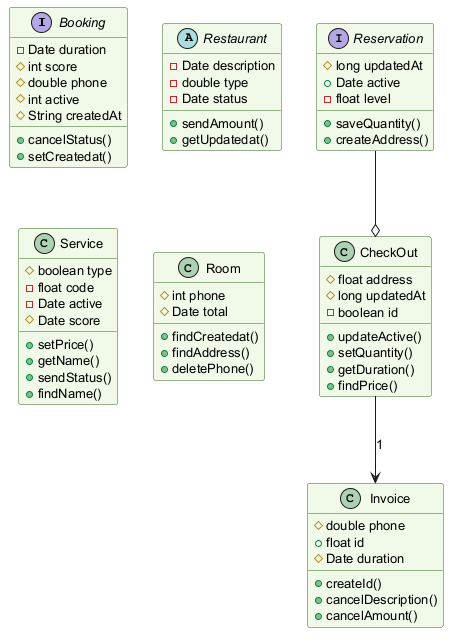

The diagram above was rendered by PlantUML. Its source (embedded in the PNG):
@startuml
skinparam backgroundColor #FFFFFF
skinparam classBackgroundColor #F1F8E9
skinparam classBorderColor #33691E
skinparam defaultFontSize 13
interface Booking {
  -Date duration
  #int score
  #double phone
  #int active
  #String createdAt
  +cancelStatus()
  +setCreatedat()
}
abstract class Restaurant {
  -Date description
  -double type
  -Date status
  +sendAmount()
  +getUpdatedat()
}
class Invoice {
  #double phone
  +float id
  #Date duration
  +createId()
  +cancelDescription()
  +cancelAmount()
}
class Service {
  #boolean type
  -float code
  -Date active
  #Date score
  +setPrice()
  +getName()
  +sendStatus()
  +findName()
}
interface Reservation {
  #long updatedAt
  +Date active
  -float level
  +saveQuantity()
  +createAddress()
}
class Room {
  #int phone
  #Date total
  +findCreatedat()
  +findAddress()
  +deletePhone()
}
class CheckOut {
  #float address
  #long updatedAt
  -boolean id
  +updateActive()
  +setQuantity()
  +getDuration()
  +findPrice()
}
Reservation --o CheckOut
CheckOut --> Invoice : "1"
@enduml